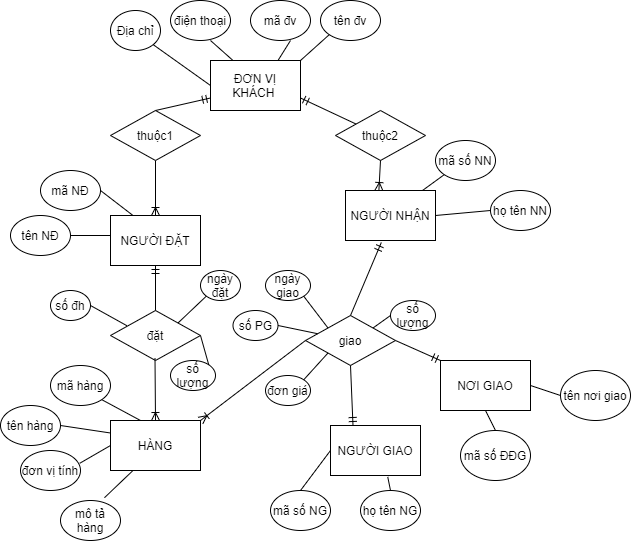

The diagram above was exported from draw.io. Its source (the exported page's mxGraphModel, read from the mxfile embedded in the PNG):
<mxGraphModel dx="968" dy="573" grid="1" gridSize="10" guides="1" tooltips="1" connect="1" arrows="1" fold="1" page="1" pageScale="1" pageWidth="850" pageHeight="1100" math="0" shadow="0" extFonts="Permanent Marker^https://fonts.googleapis.com/css?family=Permanent+Marker">
  <root>
    <mxCell id="0" />
    <mxCell id="1" parent="0" />
    <mxCell id="nLjHnVRXlAQKvyOJoi_X-44" value="" style="fontSize=12;html=1;endArrow=ERoneToMany;entryX=0.5;entryY=0;entryDx=0;entryDy=0;exitX=0.5;exitY=1;exitDx=0;exitDy=0;" edge="1" parent="1" source="nLjHnVRXlAQKvyOJoi_X-6" target="nLjHnVRXlAQKvyOJoi_X-12">
      <mxGeometry width="100" height="100" relative="1" as="geometry">
        <mxPoint x="140" y="180" as="sourcePoint" />
        <mxPoint x="210" y="219.20001220703125" as="targetPoint" />
      </mxGeometry>
    </mxCell>
    <mxCell id="nLjHnVRXlAQKvyOJoi_X-1" value="ĐƠN VỊ KHÁCH&amp;nbsp;" style="rounded=0;whiteSpace=wrap;html=1;" vertex="1" parent="1">
      <mxGeometry x="210" y="70" width="90" height="50" as="geometry" />
    </mxCell>
    <mxCell id="nLjHnVRXlAQKvyOJoi_X-2" value="Địa chỉ" style="ellipse;whiteSpace=wrap;html=1;" vertex="1" parent="1">
      <mxGeometry x="110" y="20" width="50" height="40" as="geometry" />
    </mxCell>
    <mxCell id="nLjHnVRXlAQKvyOJoi_X-3" value="tên đv" style="ellipse;whiteSpace=wrap;html=1;" vertex="1" parent="1">
      <mxGeometry x="320" y="10" width="60" height="40" as="geometry" />
    </mxCell>
    <mxCell id="nLjHnVRXlAQKvyOJoi_X-4" value="mã đv" style="ellipse;whiteSpace=wrap;html=1;" vertex="1" parent="1">
      <mxGeometry x="250" y="10" width="60" height="40" as="geometry" />
    </mxCell>
    <mxCell id="nLjHnVRXlAQKvyOJoi_X-5" value="điện thoại" style="ellipse;whiteSpace=wrap;html=1;" vertex="1" parent="1">
      <mxGeometry x="170" y="10" width="60" height="40" as="geometry" />
    </mxCell>
    <mxCell id="nLjHnVRXlAQKvyOJoi_X-6" value="thuộc1" style="rhombus;whiteSpace=wrap;html=1;" vertex="1" parent="1">
      <mxGeometry x="110" y="120" width="90" height="50" as="geometry" />
    </mxCell>
    <mxCell id="nLjHnVRXlAQKvyOJoi_X-7" value="thuộc2" style="rhombus;whiteSpace=wrap;html=1;" vertex="1" parent="1">
      <mxGeometry x="335" y="120" width="90" height="50" as="geometry" />
    </mxCell>
    <mxCell id="nLjHnVRXlAQKvyOJoi_X-8" value="giao" style="rhombus;whiteSpace=wrap;html=1;" vertex="1" parent="1">
      <mxGeometry x="305" y="325" width="90" height="50" as="geometry" />
    </mxCell>
    <mxCell id="nLjHnVRXlAQKvyOJoi_X-9" value="đặt" style="rhombus;whiteSpace=wrap;html=1;" vertex="1" parent="1">
      <mxGeometry x="110" y="320" width="90" height="50" as="geometry" />
    </mxCell>
    <mxCell id="nLjHnVRXlAQKvyOJoi_X-10" value="HÀNG" style="rounded=0;whiteSpace=wrap;html=1;" vertex="1" parent="1">
      <mxGeometry x="110" y="430" width="90" height="50" as="geometry" />
    </mxCell>
    <mxCell id="nLjHnVRXlAQKvyOJoi_X-11" value="NƠI GIAO" style="rounded=0;whiteSpace=wrap;html=1;" vertex="1" parent="1">
      <mxGeometry x="440" y="370" width="90" height="50" as="geometry" />
    </mxCell>
    <mxCell id="nLjHnVRXlAQKvyOJoi_X-12" value="NGƯỜI ĐẶT" style="rounded=0;whiteSpace=wrap;html=1;" vertex="1" parent="1">
      <mxGeometry x="110" y="225" width="90" height="50" as="geometry" />
    </mxCell>
    <mxCell id="nLjHnVRXlAQKvyOJoi_X-13" value="NGƯỜI GIAO" style="rounded=0;whiteSpace=wrap;html=1;" vertex="1" parent="1">
      <mxGeometry x="330" y="435" width="90" height="50" as="geometry" />
    </mxCell>
    <mxCell id="nLjHnVRXlAQKvyOJoi_X-14" value="NGƯỜI NHẬN" style="rounded=0;whiteSpace=wrap;html=1;" vertex="1" parent="1">
      <mxGeometry x="345" y="200" width="90" height="50" as="geometry" />
    </mxCell>
    <mxCell id="nLjHnVRXlAQKvyOJoi_X-15" value="mã NĐ" style="ellipse;whiteSpace=wrap;html=1;" vertex="1" parent="1">
      <mxGeometry x="40" y="180" width="60" height="40" as="geometry" />
    </mxCell>
    <mxCell id="nLjHnVRXlAQKvyOJoi_X-16" value="tên NĐ" style="ellipse;whiteSpace=wrap;html=1;" vertex="1" parent="1">
      <mxGeometry x="10" y="225" width="60" height="40" as="geometry" />
    </mxCell>
    <mxCell id="nLjHnVRXlAQKvyOJoi_X-17" value="ngày đặt" style="ellipse;whiteSpace=wrap;html=1;" vertex="1" parent="1">
      <mxGeometry x="200" y="280" width="40" height="30" as="geometry" />
    </mxCell>
    <mxCell id="nLjHnVRXlAQKvyOJoi_X-18" value="số đh" style="ellipse;whiteSpace=wrap;html=1;" vertex="1" parent="1">
      <mxGeometry x="50" y="300" width="40" height="30" as="geometry" />
    </mxCell>
    <mxCell id="nLjHnVRXlAQKvyOJoi_X-19" value="số lượng" style="ellipse;whiteSpace=wrap;html=1;" vertex="1" parent="1">
      <mxGeometry x="170" y="370" width="45" height="30" as="geometry" />
    </mxCell>
    <mxCell id="nLjHnVRXlAQKvyOJoi_X-20" value="mã hàng" style="ellipse;whiteSpace=wrap;html=1;" vertex="1" parent="1">
      <mxGeometry x="50" y="375" width="60" height="40" as="geometry" />
    </mxCell>
    <mxCell id="nLjHnVRXlAQKvyOJoi_X-21" value="tên hàng" style="ellipse;whiteSpace=wrap;html=1;" vertex="1" parent="1">
      <mxGeometry y="415" width="60" height="40" as="geometry" />
    </mxCell>
    <mxCell id="nLjHnVRXlAQKvyOJoi_X-22" value="đơn vị tính" style="ellipse;whiteSpace=wrap;html=1;" vertex="1" parent="1">
      <mxGeometry x="20" y="460" width="60" height="40" as="geometry" />
    </mxCell>
    <mxCell id="nLjHnVRXlAQKvyOJoi_X-23" value="mô tả hàng" style="ellipse;whiteSpace=wrap;html=1;" vertex="1" parent="1">
      <mxGeometry x="60" y="510" width="60" height="40" as="geometry" />
    </mxCell>
    <mxCell id="nLjHnVRXlAQKvyOJoi_X-25" value="mã số NG" style="ellipse;whiteSpace=wrap;html=1;" vertex="1" parent="1">
      <mxGeometry x="270" y="500" width="60" height="40" as="geometry" />
    </mxCell>
    <mxCell id="nLjHnVRXlAQKvyOJoi_X-26" value="họ tên NG" style="ellipse;whiteSpace=wrap;html=1;" vertex="1" parent="1">
      <mxGeometry x="360" y="500" width="60" height="40" as="geometry" />
    </mxCell>
    <mxCell id="nLjHnVRXlAQKvyOJoi_X-27" value="mã số NN" style="ellipse;whiteSpace=wrap;html=1;" vertex="1" parent="1">
      <mxGeometry x="435" y="150" width="60" height="40" as="geometry" />
    </mxCell>
    <mxCell id="nLjHnVRXlAQKvyOJoi_X-28" value="họ tên NN" style="ellipse;whiteSpace=wrap;html=1;" vertex="1" parent="1">
      <mxGeometry x="490" y="200" width="60" height="40" as="geometry" />
    </mxCell>
    <mxCell id="nLjHnVRXlAQKvyOJoi_X-29" value="tên nơi giao" style="ellipse;whiteSpace=wrap;html=1;" vertex="1" parent="1">
      <mxGeometry x="560" y="380" width="70" height="50" as="geometry" />
    </mxCell>
    <mxCell id="nLjHnVRXlAQKvyOJoi_X-30" value="mã số ĐĐG" style="ellipse;whiteSpace=wrap;html=1;" vertex="1" parent="1">
      <mxGeometry x="460" y="440" width="70" height="50" as="geometry" />
    </mxCell>
    <mxCell id="nLjHnVRXlAQKvyOJoi_X-31" value="ngày giao" style="ellipse;whiteSpace=wrap;html=1;" vertex="1" parent="1">
      <mxGeometry x="265" y="280" width="45" height="30" as="geometry" />
    </mxCell>
    <mxCell id="nLjHnVRXlAQKvyOJoi_X-32" value="số PG" style="ellipse;whiteSpace=wrap;html=1;" vertex="1" parent="1">
      <mxGeometry x="232.5" y="320" width="45" height="30" as="geometry" />
    </mxCell>
    <mxCell id="nLjHnVRXlAQKvyOJoi_X-33" value="số lượng" style="ellipse;whiteSpace=wrap;html=1;" vertex="1" parent="1">
      <mxGeometry x="390" y="310" width="45" height="30" as="geometry" />
    </mxCell>
    <mxCell id="nLjHnVRXlAQKvyOJoi_X-34" value="đơn giá" style="ellipse;whiteSpace=wrap;html=1;" vertex="1" parent="1">
      <mxGeometry x="265" y="385" width="45" height="30" as="geometry" />
    </mxCell>
    <mxCell id="nLjHnVRXlAQKvyOJoi_X-36" value="" style="endArrow=none;html=1;entryX=0;entryY=1;entryDx=0;entryDy=0;exitX=1;exitY=0;exitDx=0;exitDy=0;" edge="1" parent="1" source="nLjHnVRXlAQKvyOJoi_X-1" target="nLjHnVRXlAQKvyOJoi_X-3">
      <mxGeometry width="50" height="50" relative="1" as="geometry">
        <mxPoint x="300" y="100" as="sourcePoint" />
        <mxPoint x="345" y="50" as="targetPoint" />
      </mxGeometry>
    </mxCell>
    <mxCell id="nLjHnVRXlAQKvyOJoi_X-38" value="" style="endArrow=none;html=1;exitX=0.75;exitY=0;exitDx=0;exitDy=0;" edge="1" parent="1" source="nLjHnVRXlAQKvyOJoi_X-1">
      <mxGeometry width="50" height="50" relative="1" as="geometry">
        <mxPoint x="240" y="100" as="sourcePoint" />
        <mxPoint x="290" y="50" as="targetPoint" />
      </mxGeometry>
    </mxCell>
    <mxCell id="nLjHnVRXlAQKvyOJoi_X-39" value="" style="endArrow=none;html=1;exitX=0;exitY=0.5;exitDx=0;exitDy=0;entryX=1;entryY=1;entryDx=0;entryDy=0;" edge="1" parent="1" source="nLjHnVRXlAQKvyOJoi_X-1" target="nLjHnVRXlAQKvyOJoi_X-2">
      <mxGeometry width="50" height="50" relative="1" as="geometry">
        <mxPoint x="90" y="110" as="sourcePoint" />
        <mxPoint x="161" y="50" as="targetPoint" />
      </mxGeometry>
    </mxCell>
    <mxCell id="nLjHnVRXlAQKvyOJoi_X-40" value="" style="endArrow=none;html=1;exitX=0.25;exitY=0;exitDx=0;exitDy=0;" edge="1" parent="1" source="nLjHnVRXlAQKvyOJoi_X-1">
      <mxGeometry width="50" height="50" relative="1" as="geometry">
        <mxPoint x="160" y="100" as="sourcePoint" />
        <mxPoint x="210" y="50" as="targetPoint" />
      </mxGeometry>
    </mxCell>
    <mxCell id="nLjHnVRXlAQKvyOJoi_X-42" value="" style="fontSize=12;html=1;endArrow=ERmandOne;entryX=0;entryY=0.75;entryDx=0;entryDy=0;exitX=0.5;exitY=0;exitDx=0;exitDy=0;" edge="1" parent="1" source="nLjHnVRXlAQKvyOJoi_X-6" target="nLjHnVRXlAQKvyOJoi_X-1">
      <mxGeometry width="100" height="100" relative="1" as="geometry">
        <mxPoint x="190" y="260" as="sourcePoint" />
        <mxPoint x="290" y="160" as="targetPoint" />
      </mxGeometry>
    </mxCell>
    <mxCell id="nLjHnVRXlAQKvyOJoi_X-43" value="" style="fontSize=12;html=1;endArrow=ERmandOne;entryX=1;entryY=0.75;entryDx=0;entryDy=0;" edge="1" parent="1" source="nLjHnVRXlAQKvyOJoi_X-7" target="nLjHnVRXlAQKvyOJoi_X-1">
      <mxGeometry width="100" height="100" relative="1" as="geometry">
        <mxPoint x="390" y="108" as="sourcePoint" />
        <mxPoint x="380" y="100" as="targetPoint" />
      </mxGeometry>
    </mxCell>
    <mxCell id="nLjHnVRXlAQKvyOJoi_X-46" style="edgeStyle=none;rounded=0;orthogonalLoop=1;jettySize=auto;html=1;exitX=0.5;exitY=0;exitDx=0;exitDy=0;" edge="1" parent="1" source="nLjHnVRXlAQKvyOJoi_X-7" target="nLjHnVRXlAQKvyOJoi_X-7">
      <mxGeometry relative="1" as="geometry" />
    </mxCell>
    <mxCell id="nLjHnVRXlAQKvyOJoi_X-47" value="" style="endArrow=none;html=1;entryX=1;entryY=0.5;entryDx=0;entryDy=0;exitX=0.25;exitY=0;exitDx=0;exitDy=0;" edge="1" parent="1" source="nLjHnVRXlAQKvyOJoi_X-12" target="nLjHnVRXlAQKvyOJoi_X-15">
      <mxGeometry width="50" height="50" relative="1" as="geometry">
        <mxPoint x="210" y="300" as="sourcePoint" />
        <mxPoint x="260" y="250" as="targetPoint" />
      </mxGeometry>
    </mxCell>
    <mxCell id="nLjHnVRXlAQKvyOJoi_X-48" value="" style="endArrow=none;html=1;exitX=1;exitY=0.5;exitDx=0;exitDy=0;" edge="1" parent="1" source="nLjHnVRXlAQKvyOJoi_X-16">
      <mxGeometry width="50" height="50" relative="1" as="geometry">
        <mxPoint x="210" y="300" as="sourcePoint" />
        <mxPoint x="110" y="245" as="targetPoint" />
      </mxGeometry>
    </mxCell>
    <mxCell id="nLjHnVRXlAQKvyOJoi_X-49" value="" style="endArrow=none;html=1;entryX=0.182;entryY=0.304;entryDx=0;entryDy=0;exitX=1;exitY=0.5;exitDx=0;exitDy=0;entryPerimeter=0;" edge="1" parent="1" source="nLjHnVRXlAQKvyOJoi_X-18" target="nLjHnVRXlAQKvyOJoi_X-9">
      <mxGeometry width="50" height="50" relative="1" as="geometry">
        <mxPoint x="210" y="300" as="sourcePoint" />
        <mxPoint x="260" y="250" as="targetPoint" />
      </mxGeometry>
    </mxCell>
    <mxCell id="nLjHnVRXlAQKvyOJoi_X-50" value="" style="fontSize=12;html=1;endArrow=ERmandOne;entryX=0.5;entryY=1;entryDx=0;entryDy=0;exitX=0.5;exitY=0;exitDx=0;exitDy=0;" edge="1" parent="1" source="nLjHnVRXlAQKvyOJoi_X-9" target="nLjHnVRXlAQKvyOJoi_X-12">
      <mxGeometry width="100" height="100" relative="1" as="geometry">
        <mxPoint x="230" y="330" as="sourcePoint" />
        <mxPoint x="220" y="117.5" as="targetPoint" />
        <Array as="points" />
      </mxGeometry>
    </mxCell>
    <mxCell id="nLjHnVRXlAQKvyOJoi_X-51" style="edgeStyle=none;rounded=0;orthogonalLoop=1;jettySize=auto;html=1;exitX=0.5;exitY=0;exitDx=0;exitDy=0;" edge="1" parent="1" source="nLjHnVRXlAQKvyOJoi_X-9" target="nLjHnVRXlAQKvyOJoi_X-9">
      <mxGeometry relative="1" as="geometry" />
    </mxCell>
    <mxCell id="nLjHnVRXlAQKvyOJoi_X-52" value="" style="endArrow=none;html=1;entryX=1;entryY=0;entryDx=0;entryDy=0;exitX=0;exitY=1;exitDx=0;exitDy=0;" edge="1" parent="1" source="nLjHnVRXlAQKvyOJoi_X-17" target="nLjHnVRXlAQKvyOJoi_X-9">
      <mxGeometry width="50" height="50" relative="1" as="geometry">
        <mxPoint x="100" y="325" as="sourcePoint" />
        <mxPoint x="136.3800000000001" y="345.20000000000005" as="targetPoint" />
      </mxGeometry>
    </mxCell>
    <mxCell id="nLjHnVRXlAQKvyOJoi_X-53" value="" style="endArrow=none;html=1;entryX=1;entryY=0;entryDx=0;entryDy=0;exitX=1;exitY=0.5;exitDx=0;exitDy=0;" edge="1" parent="1" source="nLjHnVRXlAQKvyOJoi_X-9" target="nLjHnVRXlAQKvyOJoi_X-19">
      <mxGeometry width="50" height="50" relative="1" as="geometry">
        <mxPoint x="110" y="335" as="sourcePoint" />
        <mxPoint x="146.3800000000001" y="355.20000000000005" as="targetPoint" />
      </mxGeometry>
    </mxCell>
    <mxCell id="nLjHnVRXlAQKvyOJoi_X-54" value="" style="fontSize=12;html=1;endArrow=ERoneToMany;entryX=0.5;entryY=0;entryDx=0;entryDy=0;exitX=0.5;exitY=1;exitDx=0;exitDy=0;" edge="1" parent="1" target="nLjHnVRXlAQKvyOJoi_X-10">
      <mxGeometry width="100" height="100" relative="1" as="geometry">
        <mxPoint x="154.5" y="367.5" as="sourcePoint" />
        <mxPoint x="154.5" y="422.5" as="targetPoint" />
      </mxGeometry>
    </mxCell>
    <mxCell id="nLjHnVRXlAQKvyOJoi_X-56" value="" style="endArrow=none;html=1;exitX=1;exitY=1;exitDx=0;exitDy=0;" edge="1" parent="1" source="nLjHnVRXlAQKvyOJoi_X-20">
      <mxGeometry width="50" height="50" relative="1" as="geometry">
        <mxPoint x="100" y="325" as="sourcePoint" />
        <mxPoint x="140" y="430" as="targetPoint" />
      </mxGeometry>
    </mxCell>
    <mxCell id="nLjHnVRXlAQKvyOJoi_X-57" value="" style="endArrow=none;html=1;exitX=1;exitY=0.5;exitDx=0;exitDy=0;entryX=0;entryY=0.25;entryDx=0;entryDy=0;" edge="1" parent="1" source="nLjHnVRXlAQKvyOJoi_X-21" target="nLjHnVRXlAQKvyOJoi_X-10">
      <mxGeometry width="50" height="50" relative="1" as="geometry">
        <mxPoint x="111.21320343559637" y="419.14213562373095" as="sourcePoint" />
        <mxPoint x="150" y="440" as="targetPoint" />
      </mxGeometry>
    </mxCell>
    <mxCell id="nLjHnVRXlAQKvyOJoi_X-58" value="" style="endArrow=none;html=1;exitX=0.987;exitY=0.32;exitDx=0;exitDy=0;entryX=0;entryY=0.5;entryDx=0;entryDy=0;exitPerimeter=0;" edge="1" parent="1" source="nLjHnVRXlAQKvyOJoi_X-22" target="nLjHnVRXlAQKvyOJoi_X-10">
      <mxGeometry width="50" height="50" relative="1" as="geometry">
        <mxPoint x="70" y="445" as="sourcePoint" />
        <mxPoint x="120" y="452.5" as="targetPoint" />
      </mxGeometry>
    </mxCell>
    <mxCell id="nLjHnVRXlAQKvyOJoi_X-59" value="" style="endArrow=none;html=1;exitX=0.733;exitY=-0.07;exitDx=0;exitDy=0;entryX=0.25;entryY=1;entryDx=0;entryDy=0;exitPerimeter=0;" edge="1" parent="1" source="nLjHnVRXlAQKvyOJoi_X-23" target="nLjHnVRXlAQKvyOJoi_X-10">
      <mxGeometry width="50" height="50" relative="1" as="geometry">
        <mxPoint x="89.22000000000003" y="482.79999999999995" as="sourcePoint" />
        <mxPoint x="120" y="465" as="targetPoint" />
      </mxGeometry>
    </mxCell>
    <mxCell id="nLjHnVRXlAQKvyOJoi_X-60" value="" style="fontSize=12;html=1;endArrow=ERoneToMany;entryX=0.371;entryY=0;entryDx=0;entryDy=0;exitX=0.5;exitY=1;exitDx=0;exitDy=0;entryPerimeter=0;" edge="1" parent="1" source="nLjHnVRXlAQKvyOJoi_X-7" target="nLjHnVRXlAQKvyOJoi_X-14">
      <mxGeometry width="100" height="100" relative="1" as="geometry">
        <mxPoint x="165" y="180" as="sourcePoint" />
        <mxPoint x="165" y="235" as="targetPoint" />
      </mxGeometry>
    </mxCell>
    <mxCell id="nLjHnVRXlAQKvyOJoi_X-61" value="" style="endArrow=none;html=1;exitX=0;exitY=1;exitDx=0;exitDy=0;" edge="1" parent="1" source="nLjHnVRXlAQKvyOJoi_X-27">
      <mxGeometry width="50" height="50" relative="1" as="geometry">
        <mxPoint x="80" y="255" as="sourcePoint" />
        <mxPoint x="422" y="200" as="targetPoint" />
      </mxGeometry>
    </mxCell>
    <mxCell id="nLjHnVRXlAQKvyOJoi_X-62" value="" style="endArrow=none;html=1;exitX=0;exitY=0.5;exitDx=0;exitDy=0;entryX=1;entryY=0.5;entryDx=0;entryDy=0;" edge="1" parent="1" source="nLjHnVRXlAQKvyOJoi_X-28" target="nLjHnVRXlAQKvyOJoi_X-14">
      <mxGeometry width="50" height="50" relative="1" as="geometry">
        <mxPoint x="453.78679656440363" y="194.14213562373084" as="sourcePoint" />
        <mxPoint x="432.4000000000001" y="208.39999999999998" as="targetPoint" />
      </mxGeometry>
    </mxCell>
    <mxCell id="nLjHnVRXlAQKvyOJoi_X-63" value="" style="fontSize=12;html=1;endArrow=ERmandOne;entryX=0.398;entryY=1.04;entryDx=0;entryDy=0;exitX=0.5;exitY=0;exitDx=0;exitDy=0;entryPerimeter=0;" edge="1" parent="1" source="nLjHnVRXlAQKvyOJoi_X-8" target="nLjHnVRXlAQKvyOJoi_X-14">
      <mxGeometry width="100" height="100" relative="1" as="geometry">
        <mxPoint x="165" y="330" as="sourcePoint" />
        <mxPoint x="165" y="285" as="targetPoint" />
        <Array as="points" />
      </mxGeometry>
    </mxCell>
    <mxCell id="nLjHnVRXlAQKvyOJoi_X-65" value="" style="fontSize=12;html=1;endArrow=ERmandOne;entryX=0.25;entryY=0;entryDx=0;entryDy=0;exitX=0.5;exitY=1;exitDx=0;exitDy=0;" edge="1" parent="1" source="nLjHnVRXlAQKvyOJoi_X-8" target="nLjHnVRXlAQKvyOJoi_X-13">
      <mxGeometry width="100" height="100" relative="1" as="geometry">
        <mxPoint x="360" y="335" as="sourcePoint" />
        <mxPoint x="390.81999999999994" y="262" as="targetPoint" />
        <Array as="points" />
      </mxGeometry>
    </mxCell>
    <mxCell id="nLjHnVRXlAQKvyOJoi_X-66" value="" style="fontSize=12;html=1;endArrow=ERmandOne;entryX=0;entryY=0;entryDx=0;entryDy=0;exitX=1;exitY=0.5;exitDx=0;exitDy=0;" edge="1" parent="1" source="nLjHnVRXlAQKvyOJoi_X-8" target="nLjHnVRXlAQKvyOJoi_X-11">
      <mxGeometry width="100" height="100" relative="1" as="geometry">
        <mxPoint x="360" y="385" as="sourcePoint" />
        <mxPoint x="392.5" y="440" as="targetPoint" />
        <Array as="points" />
      </mxGeometry>
    </mxCell>
    <mxCell id="nLjHnVRXlAQKvyOJoi_X-69" value="" style="endArrow=none;html=1;entryX=1;entryY=0.5;entryDx=0;entryDy=0;exitX=0;exitY=0.5;exitDx=0;exitDy=0;" edge="1" parent="1" source="nLjHnVRXlAQKvyOJoi_X-29" target="nLjHnVRXlAQKvyOJoi_X-11">
      <mxGeometry width="50" height="50" relative="1" as="geometry">
        <mxPoint x="142.5" y="235" as="sourcePoint" />
        <mxPoint x="110" y="210" as="targetPoint" />
      </mxGeometry>
    </mxCell>
    <mxCell id="nLjHnVRXlAQKvyOJoi_X-70" value="" style="endArrow=none;html=1;entryX=0.5;entryY=1;entryDx=0;entryDy=0;exitX=0.5;exitY=0;exitDx=0;exitDy=0;" edge="1" parent="1" source="nLjHnVRXlAQKvyOJoi_X-30" target="nLjHnVRXlAQKvyOJoi_X-11">
      <mxGeometry width="50" height="50" relative="1" as="geometry">
        <mxPoint x="630" y="425" as="sourcePoint" />
        <mxPoint x="595" y="420" as="targetPoint" />
      </mxGeometry>
    </mxCell>
    <mxCell id="nLjHnVRXlAQKvyOJoi_X-71" value="" style="endArrow=none;html=1;entryX=1;entryY=0;entryDx=0;entryDy=0;exitX=0;exitY=0.5;exitDx=0;exitDy=0;" edge="1" parent="1" source="nLjHnVRXlAQKvyOJoi_X-33" target="nLjHnVRXlAQKvyOJoi_X-8">
      <mxGeometry width="50" height="50" relative="1" as="geometry">
        <mxPoint x="550" y="470" as="sourcePoint" />
        <mxPoint x="550" y="445" as="targetPoint" />
      </mxGeometry>
    </mxCell>
    <mxCell id="nLjHnVRXlAQKvyOJoi_X-72" value="" style="fontSize=12;html=1;endArrow=ERoneToMany;exitX=0;exitY=0.5;exitDx=0;exitDy=0;entryX=1;entryY=0;entryDx=0;entryDy=0;" edge="1" parent="1" source="nLjHnVRXlAQKvyOJoi_X-8" target="nLjHnVRXlAQKvyOJoi_X-10">
      <mxGeometry width="100" height="100" relative="1" as="geometry">
        <mxPoint x="164.5" y="377.5" as="sourcePoint" />
        <mxPoint x="210" y="440" as="targetPoint" />
      </mxGeometry>
    </mxCell>
    <mxCell id="nLjHnVRXlAQKvyOJoi_X-73" value="" style="endArrow=none;html=1;entryX=1;entryY=0.5;entryDx=0;entryDy=0;" edge="1" parent="1" source="nLjHnVRXlAQKvyOJoi_X-8" target="nLjHnVRXlAQKvyOJoi_X-32">
      <mxGeometry width="50" height="50" relative="1" as="geometry">
        <mxPoint x="400" y="335" as="sourcePoint" />
        <mxPoint x="382.5" y="347.5" as="targetPoint" />
      </mxGeometry>
    </mxCell>
    <mxCell id="nLjHnVRXlAQKvyOJoi_X-74" value="" style="endArrow=none;html=1;entryX=1;entryY=1;entryDx=0;entryDy=0;exitX=0;exitY=0;exitDx=0;exitDy=0;" edge="1" parent="1" source="nLjHnVRXlAQKvyOJoi_X-8" target="nLjHnVRXlAQKvyOJoi_X-31">
      <mxGeometry width="50" height="50" relative="1" as="geometry">
        <mxPoint x="327.211055276382" y="353.21608040201" as="sourcePoint" />
        <mxPoint x="287.5" y="345" as="targetPoint" />
      </mxGeometry>
    </mxCell>
    <mxCell id="nLjHnVRXlAQKvyOJoi_X-75" value="" style="endArrow=none;html=1;entryX=0;entryY=1;entryDx=0;entryDy=0;exitX=1;exitY=0;exitDx=0;exitDy=0;" edge="1" parent="1" source="nLjHnVRXlAQKvyOJoi_X-34" target="nLjHnVRXlAQKvyOJoi_X-8">
      <mxGeometry width="50" height="50" relative="1" as="geometry">
        <mxPoint x="337.5" y="347.5" as="sourcePoint" />
        <mxPoint x="313.2301467182824" y="315.72510003519255" as="targetPoint" />
      </mxGeometry>
    </mxCell>
    <mxCell id="nLjHnVRXlAQKvyOJoi_X-76" value="" style="endArrow=none;html=1;entryX=0;entryY=0.5;entryDx=0;entryDy=0;exitX=0.5;exitY=0;exitDx=0;exitDy=0;" edge="1" parent="1" source="nLjHnVRXlAQKvyOJoi_X-25" target="nLjHnVRXlAQKvyOJoi_X-13">
      <mxGeometry width="50" height="50" relative="1" as="geometry">
        <mxPoint x="313.2301467182824" y="399.27489996480745" as="sourcePoint" />
        <mxPoint x="337.5" y="372.5" as="targetPoint" />
      </mxGeometry>
    </mxCell>
    <mxCell id="nLjHnVRXlAQKvyOJoi_X-77" value="" style="endArrow=none;html=1;entryX=0.636;entryY=1.028;entryDx=0;entryDy=0;exitX=0.5;exitY=0;exitDx=0;exitDy=0;entryPerimeter=0;" edge="1" parent="1" source="nLjHnVRXlAQKvyOJoi_X-26" target="nLjHnVRXlAQKvyOJoi_X-13">
      <mxGeometry width="50" height="50" relative="1" as="geometry">
        <mxPoint x="310" y="510" as="sourcePoint" />
        <mxPoint x="340" y="470" as="targetPoint" />
      </mxGeometry>
    </mxCell>
  </root>
</mxGraphModel>